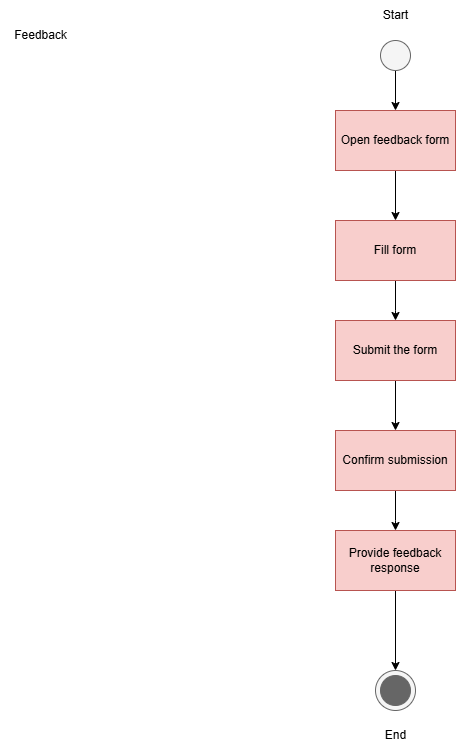

The diagram above was exported from draw.io. Its source (the exported page's mxGraphModel, read from the mxfile embedded in the PNG):
<mxGraphModel dx="1201" dy="862" grid="1" gridSize="10" guides="1" tooltips="1" connect="1" arrows="1" fold="1" page="1" pageScale="1" pageWidth="850" pageHeight="1100" math="0" shadow="0">
  <root>
    <mxCell id="0" />
    <mxCell id="1" parent="0" />
    <mxCell id="N9hz2HINopYQWV_kQwDH-1" parent="1" style="text;html=1;align=center;verticalAlign=middle;resizable=0;points=[];autosize=1;strokeColor=none;fillColor=none;" value="Feedback" vertex="1">
      <mxGeometry height="30" width="80" x="20" y="40" as="geometry" />
    </mxCell>
    <mxCell id="N9hz2HINopYQWV_kQwDH-13" edge="1" parent="1" source="N9hz2HINopYQWV_kQwDH-2" style="edgeStyle=orthogonalEdgeStyle;rounded=0;orthogonalLoop=1;jettySize=auto;html=1;" target="N9hz2HINopYQWV_kQwDH-5" value="">
      <mxGeometry relative="1" as="geometry" />
    </mxCell>
    <mxCell id="N9hz2HINopYQWV_kQwDH-2" parent="1" style="ellipse;fillColor=#f5f5f5;html=1;fontColor=#333333;strokeColor=#666666;" value="" vertex="1">
      <mxGeometry height="30" width="30" x="400" y="60" as="geometry" />
    </mxCell>
    <mxCell id="N9hz2HINopYQWV_kQwDH-3" parent="1" style="text;html=1;align=center;verticalAlign=middle;resizable=0;points=[];autosize=1;strokeColor=none;fillColor=none;" value="Start" vertex="1">
      <mxGeometry height="30" width="50" x="390" y="20" as="geometry" />
    </mxCell>
    <mxCell id="N9hz2HINopYQWV_kQwDH-14" edge="1" parent="1" source="N9hz2HINopYQWV_kQwDH-5" style="edgeStyle=orthogonalEdgeStyle;rounded=0;orthogonalLoop=1;jettySize=auto;html=1;" target="N9hz2HINopYQWV_kQwDH-6" value="">
      <mxGeometry relative="1" as="geometry" />
    </mxCell>
    <mxCell id="N9hz2HINopYQWV_kQwDH-5" parent="1" style="rounded=0;whiteSpace=wrap;html=1;fillColor=#f8cecc;strokeColor=#b85450;" value="Open feedback form" vertex="1">
      <mxGeometry height="60" width="120" x="355" y="130" as="geometry" />
    </mxCell>
    <mxCell id="N9hz2HINopYQWV_kQwDH-15" edge="1" parent="1" source="N9hz2HINopYQWV_kQwDH-6" style="edgeStyle=orthogonalEdgeStyle;rounded=0;orthogonalLoop=1;jettySize=auto;html=1;" target="N9hz2HINopYQWV_kQwDH-7" value="">
      <mxGeometry relative="1" as="geometry">
        <Array as="points">
          <mxPoint x="415" y="330" />
          <mxPoint x="415" y="330" />
        </Array>
      </mxGeometry>
    </mxCell>
    <mxCell id="N9hz2HINopYQWV_kQwDH-6" parent="1" style="rounded=0;whiteSpace=wrap;html=1;fillColor=#f8cecc;strokeColor=#b85450;" value="Fill form" vertex="1">
      <mxGeometry height="60" width="120" x="355" y="240" as="geometry" />
    </mxCell>
    <mxCell id="N9hz2HINopYQWV_kQwDH-16" edge="1" parent="1" source="N9hz2HINopYQWV_kQwDH-7" style="edgeStyle=orthogonalEdgeStyle;rounded=0;orthogonalLoop=1;jettySize=auto;html=1;" target="N9hz2HINopYQWV_kQwDH-9" value="">
      <mxGeometry relative="1" as="geometry" />
    </mxCell>
    <mxCell id="N9hz2HINopYQWV_kQwDH-7" parent="1" style="rounded=0;whiteSpace=wrap;html=1;fillColor=#f8cecc;strokeColor=#b85450;" value="Submit the form" vertex="1">
      <mxGeometry height="60" width="120" x="355" y="340" as="geometry" />
    </mxCell>
    <mxCell id="N9hz2HINopYQWV_kQwDH-17" edge="1" parent="1" source="N9hz2HINopYQWV_kQwDH-9" style="edgeStyle=orthogonalEdgeStyle;rounded=0;orthogonalLoop=1;jettySize=auto;html=1;" value="">
      <mxGeometry relative="1" as="geometry">
        <Array as="points">
          <mxPoint x="415" y="540" />
          <mxPoint x="415" y="540" />
        </Array>
        <mxPoint x="415" y="550" as="targetPoint" />
      </mxGeometry>
    </mxCell>
    <mxCell id="N9hz2HINopYQWV_kQwDH-9" parent="1" style="rounded=0;whiteSpace=wrap;html=1;fillColor=#f8cecc;strokeColor=#b85450;" value="Confirm submission" vertex="1">
      <mxGeometry height="60" width="120" x="355" y="450" as="geometry" />
    </mxCell>
    <mxCell id="N9hz2HINopYQWV_kQwDH-19" edge="1" parent="1" source="N9hz2HINopYQWV_kQwDH-11" style="edgeStyle=orthogonalEdgeStyle;rounded=0;orthogonalLoop=1;jettySize=auto;html=1;" value="">
      <mxGeometry relative="1" as="geometry">
        <mxPoint x="415" y="690" as="targetPoint" />
      </mxGeometry>
    </mxCell>
    <mxCell id="N9hz2HINopYQWV_kQwDH-11" parent="1" style="rounded=0;whiteSpace=wrap;html=1;fillColor=#f8cecc;strokeColor=#b85450;" value="Provide feedback response" vertex="1">
      <mxGeometry height="60" width="120" x="355" y="550" as="geometry" />
    </mxCell>
    <mxCell id="N9hz2HINopYQWV_kQwDH-12" parent="1" style="shape=mxgraph.sysml.actFinal;html=1;verticalLabelPosition=bottom;labelBackgroundColor=#ffffff;verticalAlign=top;fillColor=#f5f5f5;fontColor=#333333;strokeColor=#666666;" value="" vertex="1">
      <mxGeometry height="40" width="40" x="395" y="690" as="geometry" />
    </mxCell>
    <mxCell id="N9hz2HINopYQWV_kQwDH-20" parent="1" style="text;html=1;align=center;verticalAlign=middle;resizable=0;points=[];autosize=1;strokeColor=none;fillColor=none;" value="End" vertex="1">
      <mxGeometry height="30" width="40" x="395" y="740" as="geometry" />
    </mxCell>
  </root>
</mxGraphModel>